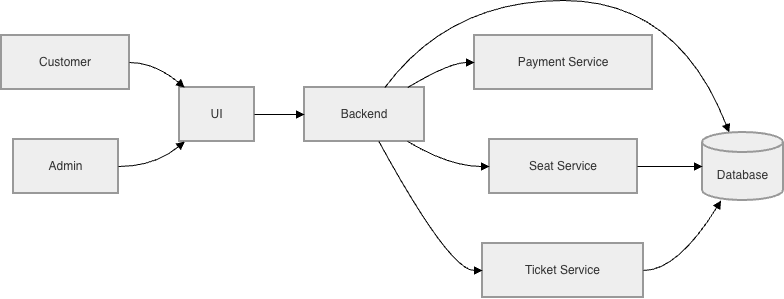

The diagram above was exported from draw.io. Its source (the exported page's mxGraphModel, read from the mxfile embedded in the PNG):
<mxGraphModel dx="2054" dy="1272" grid="1" gridSize="10" guides="1" tooltips="1" connect="1" arrows="1" fold="1" page="1" pageScale="1" pageWidth="291" pageHeight="413" math="0" shadow="0">
  <root>
    <mxCell id="0" />
    <mxCell id="1" parent="0" />
    <mxCell id="78bKZUg7F0z999D6cHOg-1" parent="1" style="whiteSpace=wrap;strokeWidth=2;fillColor=light-dark(#eeeeee,#1f2020);strokeColor=light-dark(#999999,#cccccc);fontColor=light-dark(#333333,#cccccc);" value="Customer" vertex="1">
      <mxGeometry height="54" width="128" x="28" y="55" as="geometry" />
    </mxCell>
    <mxCell id="78bKZUg7F0z999D6cHOg-2" parent="1" style="whiteSpace=wrap;strokeWidth=2;fillColor=light-dark(#eeeeee,#1f2020);strokeColor=light-dark(#999999,#cccccc);fontColor=light-dark(#333333,#cccccc);" value="Admin" vertex="1">
      <mxGeometry height="54" width="105" x="40" y="159" as="geometry" />
    </mxCell>
    <mxCell id="78bKZUg7F0z999D6cHOg-3" parent="1" style="whiteSpace=wrap;strokeWidth=2;fillColor=light-dark(#eeeeee,#1f2020);strokeColor=light-dark(#999999,#cccccc);fontColor=light-dark(#333333,#cccccc);" value="UI" vertex="1">
      <mxGeometry height="54" width="75" x="206" y="107" as="geometry" />
    </mxCell>
    <mxCell id="78bKZUg7F0z999D6cHOg-4" parent="1" style="whiteSpace=wrap;strokeWidth=2;fillColor=light-dark(#eeeeee,#1f2020);strokeColor=light-dark(#999999,#cccccc);fontColor=light-dark(#333333,#cccccc);" value="Backend" vertex="1">
      <mxGeometry height="54" width="120" x="331" y="107" as="geometry" />
    </mxCell>
    <mxCell id="78bKZUg7F0z999D6cHOg-5" parent="1" style="whiteSpace=wrap;strokeWidth=2;fillColor=light-dark(#eeeeee,#1f2020);strokeColor=light-dark(#999999,#cccccc);fontColor=light-dark(#333333,#cccccc);" value="Seat Service" vertex="1">
      <mxGeometry height="54" width="148" x="516" y="159" as="geometry" />
    </mxCell>
    <mxCell id="78bKZUg7F0z999D6cHOg-6" parent="1" style="whiteSpace=wrap;strokeWidth=2;fillColor=light-dark(#eeeeee,#1f2020);strokeColor=light-dark(#999999,#cccccc);fontColor=light-dark(#333333,#cccccc);" value="Payment Service" vertex="1">
      <mxGeometry height="54" width="178" x="501" y="55" as="geometry" />
    </mxCell>
    <mxCell id="78bKZUg7F0z999D6cHOg-7" parent="1" style="whiteSpace=wrap;strokeWidth=2;fillColor=light-dark(#eeeeee,#1f2020);strokeColor=light-dark(#999999,#cccccc);fontColor=light-dark(#333333,#cccccc);" value="Ticket Service" vertex="1">
      <mxGeometry height="54" width="161" x="509" y="263" as="geometry" />
    </mxCell>
    <mxCell id="78bKZUg7F0z999D6cHOg-8" parent="1" style="shape=cylinder3;boundedLbl=1;backgroundOutline=1;size=10;strokeWidth=2;whiteSpace=wrap;fillColor=light-dark(#eeeeee,#1f2020);strokeColor=light-dark(#999999,#cccccc);fontColor=light-dark(#333333,#cccccc);" value="Database" vertex="1">
      <mxGeometry height="68" width="81" x="729" y="152" as="geometry" />
    </mxCell>
    <mxCell id="78bKZUg7F0z999D6cHOg-9" edge="1" parent="1" source="78bKZUg7F0z999D6cHOg-1" style="curved=1;startArrow=none;endArrow=block;exitX=1;exitY=0.5;entryX=0.07;entryY=0;rounded=0;" target="78bKZUg7F0z999D6cHOg-3" value="">
      <mxGeometry relative="1" as="geometry">
        <Array as="points">
          <mxPoint x="181" y="82" />
        </Array>
      </mxGeometry>
    </mxCell>
    <mxCell id="78bKZUg7F0z999D6cHOg-10" edge="1" parent="1" source="78bKZUg7F0z999D6cHOg-2" style="curved=1;startArrow=none;endArrow=block;exitX=0.99;exitY=0.5;entryX=0.07;entryY=1;rounded=0;" target="78bKZUg7F0z999D6cHOg-3" value="">
      <mxGeometry relative="1" as="geometry">
        <Array as="points">
          <mxPoint x="181" y="186" />
        </Array>
      </mxGeometry>
    </mxCell>
    <mxCell id="78bKZUg7F0z999D6cHOg-11" edge="1" parent="1" source="78bKZUg7F0z999D6cHOg-3" style="curved=1;startArrow=none;endArrow=block;exitX=1;exitY=0.5;entryX=0;entryY=0.5;rounded=0;" target="78bKZUg7F0z999D6cHOg-4" value="">
      <mxGeometry relative="1" as="geometry">
        <Array as="points" />
      </mxGeometry>
    </mxCell>
    <mxCell id="78bKZUg7F0z999D6cHOg-12" edge="1" parent="1" source="78bKZUg7F0z999D6cHOg-4" style="curved=1;startArrow=none;endArrow=block;exitX=0.86;exitY=1;entryX=0;entryY=0.5;rounded=0;" target="78bKZUg7F0z999D6cHOg-5" value="">
      <mxGeometry relative="1" as="geometry">
        <Array as="points">
          <mxPoint x="476" y="186" />
        </Array>
      </mxGeometry>
    </mxCell>
    <mxCell id="78bKZUg7F0z999D6cHOg-13" edge="1" parent="1" source="78bKZUg7F0z999D6cHOg-4" style="curved=1;startArrow=none;endArrow=block;exitX=0.86;exitY=0;entryX=0;entryY=0.5;rounded=0;" target="78bKZUg7F0z999D6cHOg-6" value="">
      <mxGeometry relative="1" as="geometry">
        <Array as="points">
          <mxPoint x="476" y="82" />
        </Array>
      </mxGeometry>
    </mxCell>
    <mxCell id="78bKZUg7F0z999D6cHOg-14" edge="1" parent="1" source="78bKZUg7F0z999D6cHOg-4" style="curved=1;startArrow=none;endArrow=block;exitX=0.62;exitY=1;entryX=0;entryY=0.5;rounded=0;" target="78bKZUg7F0z999D6cHOg-7" value="">
      <mxGeometry relative="1" as="geometry">
        <Array as="points">
          <mxPoint x="476" y="290" />
        </Array>
      </mxGeometry>
    </mxCell>
    <mxCell id="78bKZUg7F0z999D6cHOg-15" edge="1" parent="1" source="78bKZUg7F0z999D6cHOg-4" style="curved=1;startArrow=none;endArrow=block;exitX=0.67;exitY=0;entryX=0.33;entryY=0;rounded=0;" target="78bKZUg7F0z999D6cHOg-8" value="">
      <mxGeometry relative="1" as="geometry">
        <Array as="points">
          <mxPoint x="476" y="20" />
          <mxPoint x="704" y="20" />
        </Array>
      </mxGeometry>
    </mxCell>
    <mxCell id="78bKZUg7F0z999D6cHOg-16" edge="1" parent="1" source="78bKZUg7F0z999D6cHOg-5" style="curved=1;startArrow=none;endArrow=block;exitX=1;exitY=0.5;entryX=0;entryY=0.5;rounded=0;" target="78bKZUg7F0z999D6cHOg-8" value="">
      <mxGeometry relative="1" as="geometry">
        <Array as="points" />
      </mxGeometry>
    </mxCell>
    <mxCell id="78bKZUg7F0z999D6cHOg-17" edge="1" parent="1" source="78bKZUg7F0z999D6cHOg-7" style="curved=1;startArrow=none;endArrow=block;exitX=1;exitY=0.5;entryX=0.23;entryY=1;rounded=0;" target="78bKZUg7F0z999D6cHOg-8" value="">
      <mxGeometry relative="1" as="geometry">
        <Array as="points">
          <mxPoint x="704" y="290" />
        </Array>
      </mxGeometry>
    </mxCell>
  </root>
</mxGraphModel>